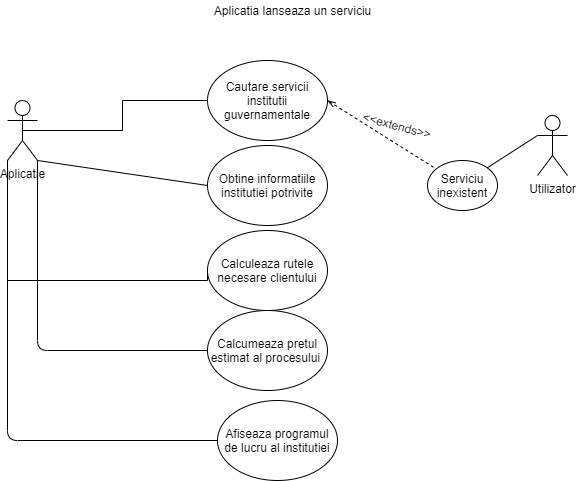

The diagram above was exported from draw.io. Its source (the exported page's mxGraphModel, read from the mxfile embedded in the PNG):
<mxGraphModel dx="868" dy="393" grid="1" gridSize="10" guides="1" tooltips="1" connect="1" arrows="1" fold="1" page="1" pageScale="1" pageWidth="827" pageHeight="1169" math="0" shadow="0">
  <root>
    <mxCell id="0" />
    <mxCell id="1" parent="0" />
    <mxCell id="3EsSB-qCN8MuG4MwTH2G-6" style="edgeStyle=orthogonalEdgeStyle;rounded=0;orthogonalLoop=1;jettySize=auto;html=1;exitX=0.5;exitY=0.5;exitDx=0;exitDy=0;exitPerimeter=0;entryX=0;entryY=0.5;entryDx=0;entryDy=0;endArrow=none;endFill=0;" edge="1" parent="1" source="3EsSB-qCN8MuG4MwTH2G-1" target="3EsSB-qCN8MuG4MwTH2G-7">
      <mxGeometry relative="1" as="geometry">
        <mxPoint x="449.03999999999996" y="540" as="targetPoint" />
      </mxGeometry>
    </mxCell>
    <mxCell id="3EsSB-qCN8MuG4MwTH2G-9" style="edgeStyle=orthogonalEdgeStyle;rounded=0;orthogonalLoop=1;jettySize=auto;html=1;exitX=0;exitY=1;exitDx=0;exitDy=0;exitPerimeter=0;entryX=0;entryY=0.5;entryDx=0;entryDy=0;endArrow=none;endFill=0;" edge="1" parent="1" source="3EsSB-qCN8MuG4MwTH2G-1" target="3EsSB-qCN8MuG4MwTH2G-8">
      <mxGeometry relative="1" as="geometry">
        <Array as="points">
          <mxPoint x="140" y="690" />
        </Array>
      </mxGeometry>
    </mxCell>
    <mxCell id="3EsSB-qCN8MuG4MwTH2G-1" value="Aplicatie&lt;br&gt;" style="shape=umlActor;verticalLabelPosition=bottom;verticalAlign=top;html=1;outlineConnect=0;" vertex="1" parent="1">
      <mxGeometry x="140" y="510" width="30" height="60" as="geometry" />
    </mxCell>
    <mxCell id="3EsSB-qCN8MuG4MwTH2G-2" value="Aplicatia lanseaza un serviciu" style="text;html=1;align=center;verticalAlign=middle;resizable=0;points=[];autosize=1;" vertex="1" parent="1">
      <mxGeometry x="340" y="410" width="170" height="20" as="geometry" />
    </mxCell>
    <mxCell id="3EsSB-qCN8MuG4MwTH2G-7" value="Cautare servicii institutii guvernamentale" style="ellipse;whiteSpace=wrap;html=1;" vertex="1" parent="1">
      <mxGeometry x="340" y="470" width="120" height="80" as="geometry" />
    </mxCell>
    <mxCell id="3EsSB-qCN8MuG4MwTH2G-8" value="Calculeaza rutele necesare clientului" style="ellipse;whiteSpace=wrap;html=1;" vertex="1" parent="1">
      <mxGeometry x="340" y="640" width="120" height="80" as="geometry" />
    </mxCell>
    <mxCell id="3EsSB-qCN8MuG4MwTH2G-10" value="Utilizator&lt;br&gt;" style="shape=umlActor;verticalLabelPosition=bottom;verticalAlign=top;html=1;outlineConnect=0;" vertex="1" parent="1">
      <mxGeometry x="670" y="525" width="30" height="60" as="geometry" />
    </mxCell>
    <mxCell id="3EsSB-qCN8MuG4MwTH2G-12" value="" style="endArrow=none;dashed=1;html=1;exitX=1;exitY=0.5;exitDx=0;exitDy=0;startArrow=openThin;startFill=0;" edge="1" parent="1" source="3EsSB-qCN8MuG4MwTH2G-7" target="3EsSB-qCN8MuG4MwTH2G-13">
      <mxGeometry width="50" height="50" relative="1" as="geometry">
        <mxPoint x="390" y="630" as="sourcePoint" />
        <mxPoint x="550" y="580" as="targetPoint" />
      </mxGeometry>
    </mxCell>
    <mxCell id="3EsSB-qCN8MuG4MwTH2G-13" value="Serviciu inexistent" style="ellipse;whiteSpace=wrap;html=1;" vertex="1" parent="1">
      <mxGeometry x="560" y="570" width="70" height="50" as="geometry" />
    </mxCell>
    <mxCell id="3EsSB-qCN8MuG4MwTH2G-14" value="" style="endArrow=none;html=1;entryX=0;entryY=0.3333333333333333;entryDx=0;entryDy=0;entryPerimeter=0;exitX=1;exitY=0;exitDx=0;exitDy=0;" edge="1" parent="1" source="3EsSB-qCN8MuG4MwTH2G-13" target="3EsSB-qCN8MuG4MwTH2G-10">
      <mxGeometry width="50" height="50" relative="1" as="geometry">
        <mxPoint x="390" y="620" as="sourcePoint" />
        <mxPoint x="440" y="570" as="targetPoint" />
      </mxGeometry>
    </mxCell>
    <mxCell id="3EsSB-qCN8MuG4MwTH2G-16" value="&amp;lt;&amp;lt;extends&amp;gt;&amp;gt;" style="text;html=1;strokeColor=none;fillColor=none;align=center;verticalAlign=middle;whiteSpace=wrap;rounded=0;rotation=15;" vertex="1" parent="1">
      <mxGeometry x="510" y="525" width="40" height="20" as="geometry" />
    </mxCell>
    <mxCell id="3EsSB-qCN8MuG4MwTH2G-17" value="Calcumeaza pretul estimat al procesului&amp;nbsp;" style="ellipse;whiteSpace=wrap;html=1;" vertex="1" parent="1">
      <mxGeometry x="340" y="720" width="120" height="80" as="geometry" />
    </mxCell>
    <mxCell id="3EsSB-qCN8MuG4MwTH2G-18" value="" style="endArrow=none;html=1;entryX=1;entryY=1;entryDx=0;entryDy=0;entryPerimeter=0;exitX=0;exitY=0.5;exitDx=0;exitDy=0;" edge="1" parent="1" source="3EsSB-qCN8MuG4MwTH2G-17" target="3EsSB-qCN8MuG4MwTH2G-1">
      <mxGeometry width="50" height="50" relative="1" as="geometry">
        <mxPoint x="390" y="720" as="sourcePoint" />
        <mxPoint x="440" y="670" as="targetPoint" />
        <Array as="points">
          <mxPoint x="170" y="760" />
        </Array>
      </mxGeometry>
    </mxCell>
    <mxCell id="3EsSB-qCN8MuG4MwTH2G-19" value="Afiseaza programul de lucru al institutiei" style="ellipse;whiteSpace=wrap;html=1;" vertex="1" parent="1">
      <mxGeometry x="350" y="810" width="120" height="80" as="geometry" />
    </mxCell>
    <mxCell id="3EsSB-qCN8MuG4MwTH2G-20" value="" style="endArrow=none;html=1;exitX=0;exitY=0.5;exitDx=0;exitDy=0;" edge="1" parent="1" source="3EsSB-qCN8MuG4MwTH2G-19">
      <mxGeometry width="50" height="50" relative="1" as="geometry">
        <mxPoint x="390" y="710" as="sourcePoint" />
        <mxPoint x="140" y="570" as="targetPoint" />
        <Array as="points">
          <mxPoint x="140" y="850" />
        </Array>
      </mxGeometry>
    </mxCell>
    <mxCell id="3EsSB-qCN8MuG4MwTH2G-21" value="Obtine informatiile institutiei potrivite" style="ellipse;whiteSpace=wrap;html=1;" vertex="1" parent="1">
      <mxGeometry x="340" y="555" width="120" height="80" as="geometry" />
    </mxCell>
    <mxCell id="3EsSB-qCN8MuG4MwTH2G-22" value="" style="endArrow=none;html=1;entryX=0;entryY=0.5;entryDx=0;entryDy=0;exitX=1;exitY=1;exitDx=0;exitDy=0;exitPerimeter=0;" edge="1" parent="1" source="3EsSB-qCN8MuG4MwTH2G-1" target="3EsSB-qCN8MuG4MwTH2G-21">
      <mxGeometry width="50" height="50" relative="1" as="geometry">
        <mxPoint x="390" y="700" as="sourcePoint" />
        <mxPoint x="440" y="650" as="targetPoint" />
      </mxGeometry>
    </mxCell>
  </root>
</mxGraphModel>